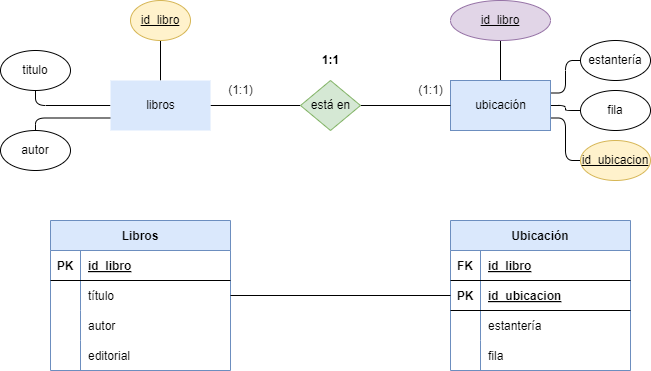

The diagram above was exported from draw.io. Its source (the exported page's mxGraphModel, read from the mxfile embedded in the PNG):
<mxGraphModel dx="612" dy="599" grid="1" gridSize="10" guides="1" tooltips="1" connect="1" arrows="1" fold="1" page="1" pageScale="1" pageWidth="850" pageHeight="1100" math="0" shadow="0">
  <root>
    <mxCell id="0" />
    <mxCell id="1" parent="0" />
    <mxCell id="5" value="Libros" style="shape=table;startSize=30;container=1;collapsible=1;childLayout=tableLayout;fixedRows=1;rowLines=0;fontStyle=1;align=center;resizeLast=1;rounded=0;fillColor=#dae8fc;strokeColor=#6c8ebf;" vertex="1" parent="1">
      <mxGeometry x="80" y="240" width="180" height="150" as="geometry" />
    </mxCell>
    <mxCell id="6" value="" style="shape=tableRow;horizontal=0;startSize=0;swimlaneHead=0;swimlaneBody=0;fillColor=none;collapsible=0;dropTarget=0;points=[[0,0.5],[1,0.5]];portConstraint=eastwest;top=0;left=0;right=0;bottom=1;rounded=1;" vertex="1" parent="5">
      <mxGeometry y="30" width="180" height="30" as="geometry" />
    </mxCell>
    <mxCell id="7" value="PK" style="shape=partialRectangle;connectable=0;fillColor=none;top=0;left=0;bottom=0;right=0;fontStyle=1;overflow=hidden;rounded=1;" vertex="1" parent="6">
      <mxGeometry width="30" height="30" as="geometry">
        <mxRectangle width="30" height="30" as="alternateBounds" />
      </mxGeometry>
    </mxCell>
    <mxCell id="8" value="id_libro" style="shape=partialRectangle;connectable=0;fillColor=none;top=0;left=0;bottom=0;right=0;align=left;spacingLeft=6;fontStyle=5;overflow=hidden;rounded=1;" vertex="1" parent="6">
      <mxGeometry x="30" width="150" height="30" as="geometry">
        <mxRectangle width="150" height="30" as="alternateBounds" />
      </mxGeometry>
    </mxCell>
    <mxCell id="9" value="" style="shape=tableRow;horizontal=0;startSize=0;swimlaneHead=0;swimlaneBody=0;fillColor=none;collapsible=0;dropTarget=0;points=[[0,0.5],[1,0.5]];portConstraint=eastwest;top=0;left=0;right=0;bottom=0;rounded=1;" vertex="1" parent="5">
      <mxGeometry y="60" width="180" height="30" as="geometry" />
    </mxCell>
    <mxCell id="10" value="" style="shape=partialRectangle;connectable=0;fillColor=none;top=0;left=0;bottom=0;right=0;editable=1;overflow=hidden;rounded=1;" vertex="1" parent="9">
      <mxGeometry width="30" height="30" as="geometry">
        <mxRectangle width="30" height="30" as="alternateBounds" />
      </mxGeometry>
    </mxCell>
    <mxCell id="11" value="título" style="shape=partialRectangle;connectable=0;fillColor=none;top=0;left=0;bottom=0;right=0;align=left;spacingLeft=6;overflow=hidden;rounded=1;" vertex="1" parent="9">
      <mxGeometry x="30" width="150" height="30" as="geometry">
        <mxRectangle width="150" height="30" as="alternateBounds" />
      </mxGeometry>
    </mxCell>
    <mxCell id="12" value="" style="shape=tableRow;horizontal=0;startSize=0;swimlaneHead=0;swimlaneBody=0;fillColor=none;collapsible=0;dropTarget=0;points=[[0,0.5],[1,0.5]];portConstraint=eastwest;top=0;left=0;right=0;bottom=0;rounded=1;" vertex="1" parent="5">
      <mxGeometry y="90" width="180" height="30" as="geometry" />
    </mxCell>
    <mxCell id="13" value="" style="shape=partialRectangle;connectable=0;fillColor=none;top=0;left=0;bottom=0;right=0;editable=1;overflow=hidden;rounded=1;" vertex="1" parent="12">
      <mxGeometry width="30" height="30" as="geometry">
        <mxRectangle width="30" height="30" as="alternateBounds" />
      </mxGeometry>
    </mxCell>
    <mxCell id="14" value="autor" style="shape=partialRectangle;connectable=0;fillColor=none;top=0;left=0;bottom=0;right=0;align=left;spacingLeft=6;overflow=hidden;rounded=1;" vertex="1" parent="12">
      <mxGeometry x="30" width="150" height="30" as="geometry">
        <mxRectangle width="150" height="30" as="alternateBounds" />
      </mxGeometry>
    </mxCell>
    <mxCell id="15" value="" style="shape=tableRow;horizontal=0;startSize=0;swimlaneHead=0;swimlaneBody=0;fillColor=none;collapsible=0;dropTarget=0;points=[[0,0.5],[1,0.5]];portConstraint=eastwest;top=0;left=0;right=0;bottom=0;rounded=1;" vertex="1" parent="5">
      <mxGeometry y="120" width="180" height="30" as="geometry" />
    </mxCell>
    <mxCell id="16" value="" style="shape=partialRectangle;connectable=0;fillColor=none;top=0;left=0;bottom=0;right=0;editable=1;overflow=hidden;rounded=1;" vertex="1" parent="15">
      <mxGeometry width="30" height="30" as="geometry">
        <mxRectangle width="30" height="30" as="alternateBounds" />
      </mxGeometry>
    </mxCell>
    <mxCell id="17" value="editorial" style="shape=partialRectangle;connectable=0;fillColor=none;top=0;left=0;bottom=0;right=0;align=left;spacingLeft=6;overflow=hidden;rounded=1;" vertex="1" parent="15">
      <mxGeometry x="30" width="150" height="30" as="geometry">
        <mxRectangle width="150" height="30" as="alternateBounds" />
      </mxGeometry>
    </mxCell>
    <mxCell id="18" value="Ubicación" style="shape=table;startSize=30;container=1;collapsible=1;childLayout=tableLayout;fixedRows=1;rowLines=0;fontStyle=1;align=center;resizeLast=1;rounded=0;fillColor=#dae8fc;strokeColor=#6c8ebf;" vertex="1" parent="1">
      <mxGeometry x="480" y="240" width="180" height="150" as="geometry" />
    </mxCell>
    <mxCell id="19" value="" style="shape=tableRow;horizontal=0;startSize=0;swimlaneHead=0;swimlaneBody=0;fillColor=none;collapsible=0;dropTarget=0;points=[[0,0.5],[1,0.5]];portConstraint=eastwest;top=0;left=0;right=0;bottom=1;rounded=1;" vertex="1" parent="18">
      <mxGeometry y="30" width="180" height="30" as="geometry" />
    </mxCell>
    <mxCell id="20" value="FK" style="shape=partialRectangle;connectable=0;fillColor=none;top=0;left=0;bottom=0;right=0;fontStyle=1;overflow=hidden;rounded=1;" vertex="1" parent="19">
      <mxGeometry width="30" height="30" as="geometry">
        <mxRectangle width="30" height="30" as="alternateBounds" />
      </mxGeometry>
    </mxCell>
    <mxCell id="21" value="id_libro" style="shape=partialRectangle;connectable=0;fillColor=none;top=0;left=0;bottom=0;right=0;align=left;spacingLeft=6;fontStyle=5;overflow=hidden;rounded=1;" vertex="1" parent="19">
      <mxGeometry x="30" width="150" height="30" as="geometry">
        <mxRectangle width="150" height="30" as="alternateBounds" />
      </mxGeometry>
    </mxCell>
    <mxCell id="46" value="" style="shape=tableRow;horizontal=0;startSize=0;swimlaneHead=0;swimlaneBody=0;fillColor=none;collapsible=0;dropTarget=0;points=[[0,0.5],[1,0.5]];portConstraint=eastwest;top=0;left=0;right=0;bottom=1;rounded=1;" vertex="1" parent="18">
      <mxGeometry y="60" width="180" height="30" as="geometry" />
    </mxCell>
    <mxCell id="47" value="PK" style="shape=partialRectangle;connectable=0;fillColor=none;top=0;left=0;bottom=0;right=0;fontStyle=1;overflow=hidden;rounded=1;" vertex="1" parent="46">
      <mxGeometry width="30" height="30" as="geometry">
        <mxRectangle width="30" height="30" as="alternateBounds" />
      </mxGeometry>
    </mxCell>
    <mxCell id="48" value="id_ubicacion" style="shape=partialRectangle;connectable=0;fillColor=none;top=0;left=0;bottom=0;right=0;align=left;spacingLeft=6;fontStyle=5;overflow=hidden;rounded=1;" vertex="1" parent="46">
      <mxGeometry x="30" width="150" height="30" as="geometry">
        <mxRectangle width="150" height="30" as="alternateBounds" />
      </mxGeometry>
    </mxCell>
    <mxCell id="22" value="" style="shape=tableRow;horizontal=0;startSize=0;swimlaneHead=0;swimlaneBody=0;fillColor=none;collapsible=0;dropTarget=0;points=[[0,0.5],[1,0.5]];portConstraint=eastwest;top=0;left=0;right=0;bottom=0;rounded=1;" vertex="1" parent="18">
      <mxGeometry y="90" width="180" height="30" as="geometry" />
    </mxCell>
    <mxCell id="23" value="" style="shape=partialRectangle;connectable=0;fillColor=none;top=0;left=0;bottom=0;right=0;editable=1;overflow=hidden;rounded=1;" vertex="1" parent="22">
      <mxGeometry width="30" height="30" as="geometry">
        <mxRectangle width="30" height="30" as="alternateBounds" />
      </mxGeometry>
    </mxCell>
    <mxCell id="24" value="estantería" style="shape=partialRectangle;connectable=0;fillColor=none;top=0;left=0;bottom=0;right=0;align=left;spacingLeft=6;overflow=hidden;rounded=1;" vertex="1" parent="22">
      <mxGeometry x="30" width="150" height="30" as="geometry">
        <mxRectangle width="150" height="30" as="alternateBounds" />
      </mxGeometry>
    </mxCell>
    <mxCell id="28" value="" style="shape=tableRow;horizontal=0;startSize=0;swimlaneHead=0;swimlaneBody=0;fillColor=none;collapsible=0;dropTarget=0;points=[[0,0.5],[1,0.5]];portConstraint=eastwest;top=0;left=0;right=0;bottom=0;rounded=1;" vertex="1" parent="18">
      <mxGeometry y="120" width="180" height="30" as="geometry" />
    </mxCell>
    <mxCell id="29" value="" style="shape=partialRectangle;connectable=0;fillColor=none;top=0;left=0;bottom=0;right=0;editable=1;overflow=hidden;rounded=1;" vertex="1" parent="28">
      <mxGeometry width="30" height="30" as="geometry">
        <mxRectangle width="30" height="30" as="alternateBounds" />
      </mxGeometry>
    </mxCell>
    <mxCell id="30" value="fila" style="shape=partialRectangle;connectable=0;fillColor=none;top=0;left=0;bottom=0;right=0;align=left;spacingLeft=6;overflow=hidden;rounded=1;" vertex="1" parent="28">
      <mxGeometry x="30" width="150" height="30" as="geometry">
        <mxRectangle width="150" height="30" as="alternateBounds" />
      </mxGeometry>
    </mxCell>
    <mxCell id="37" style="edgeStyle=none;html=1;exitX=0.5;exitY=0;exitDx=0;exitDy=0;entryX=0.5;entryY=1;entryDx=0;entryDy=0;endArrow=none;endFill=0;" edge="1" parent="1" source="35" target="36">
      <mxGeometry relative="1" as="geometry" />
    </mxCell>
    <mxCell id="40" style="edgeStyle=orthogonalEdgeStyle;html=1;exitX=0;exitY=0.5;exitDx=0;exitDy=0;entryX=0.5;entryY=1;entryDx=0;entryDy=0;endArrow=none;endFill=0;rounded=1;" edge="1" parent="1" source="35" target="38">
      <mxGeometry relative="1" as="geometry" />
    </mxCell>
    <mxCell id="42" style="edgeStyle=orthogonalEdgeStyle;html=1;exitX=0;exitY=0.75;exitDx=0;exitDy=0;entryX=0.5;entryY=0;entryDx=0;entryDy=0;endArrow=none;endFill=0;rounded=1;" edge="1" parent="1" source="35" target="41">
      <mxGeometry relative="1" as="geometry" />
    </mxCell>
    <mxCell id="54" style="edgeStyle=orthogonalEdgeStyle;html=1;exitX=1;exitY=0.5;exitDx=0;exitDy=0;entryX=0;entryY=0.5;entryDx=0;entryDy=0;endArrow=none;endFill=0;" edge="1" parent="1" source="35" target="53">
      <mxGeometry relative="1" as="geometry" />
    </mxCell>
    <mxCell id="35" value="libros" style="html=1;dashed=0;whitespace=wrap;fillColor=#dae8fc;strokeColor=none;rounded=0;" vertex="1" parent="1">
      <mxGeometry x="140" y="100" width="100" height="50" as="geometry" />
    </mxCell>
    <mxCell id="36" value="id_libro" style="ellipse;whiteSpace=wrap;html=1;align=center;fontStyle=4;fillColor=#fff2cc;strokeColor=#d6b656;rounded=1;" vertex="1" parent="1">
      <mxGeometry x="160" y="20" width="60" height="40" as="geometry" />
    </mxCell>
    <mxCell id="38" value="titulo" style="ellipse;whiteSpace=wrap;html=1;align=center;rounded=1;" vertex="1" parent="1">
      <mxGeometry x="30" y="70" width="70" height="40" as="geometry" />
    </mxCell>
    <mxCell id="41" value="autor" style="ellipse;whiteSpace=wrap;html=1;align=center;rounded=1;" vertex="1" parent="1">
      <mxGeometry x="30" y="150" width="70" height="40" as="geometry" />
    </mxCell>
    <mxCell id="43" style="edgeStyle=orthogonalEdgeStyle;html=1;exitX=1;exitY=0.5;exitDx=0;exitDy=0;endArrow=none;endFill=0;entryX=0;entryY=0.5;entryDx=0;entryDy=0;rounded=0;" edge="1" parent="1" source="9" target="46">
      <mxGeometry relative="1" as="geometry" />
    </mxCell>
    <mxCell id="51" style="edgeStyle=orthogonalEdgeStyle;html=1;exitX=0.5;exitY=0;exitDx=0;exitDy=0;endArrow=none;endFill=0;" edge="1" parent="1" source="49" target="52">
      <mxGeometry relative="1" as="geometry">
        <mxPoint x="450" y="60" as="targetPoint" />
      </mxGeometry>
    </mxCell>
    <mxCell id="61" style="edgeStyle=orthogonalEdgeStyle;html=1;exitX=1;exitY=0.25;exitDx=0;exitDy=0;entryX=0;entryY=0.5;entryDx=0;entryDy=0;endArrow=none;endFill=0;strokeColor=default;rounded=1;" edge="1" parent="1" source="49" target="60">
      <mxGeometry relative="1" as="geometry" />
    </mxCell>
    <mxCell id="64" style="edgeStyle=orthogonalEdgeStyle;html=1;exitX=1;exitY=0.5;exitDx=0;exitDy=0;entryX=0;entryY=0.5;entryDx=0;entryDy=0;endArrow=none;endFill=0;rounded=1;" edge="1" parent="1" source="49" target="63">
      <mxGeometry relative="1" as="geometry" />
    </mxCell>
    <mxCell id="67" style="edgeStyle=orthogonalEdgeStyle;html=1;exitX=1;exitY=0.75;exitDx=0;exitDy=0;entryX=0;entryY=0.5;entryDx=0;entryDy=0;endArrow=none;endFill=0;rounded=1;" edge="1" parent="1" source="49" target="66">
      <mxGeometry relative="1" as="geometry" />
    </mxCell>
    <mxCell id="49" value="ubicación" style="html=1;dashed=0;whitespace=wrap;fillColor=#dae8fc;strokeColor=#6c8ebf;rounded=0;" vertex="1" parent="1">
      <mxGeometry x="480" y="100" width="100" height="50" as="geometry" />
    </mxCell>
    <mxCell id="52" value="id_libro" style="ellipse;whiteSpace=wrap;html=1;align=center;fontStyle=4;fillColor=#e1d5e7;strokeColor=#9673a6;rounded=1;" vertex="1" parent="1">
      <mxGeometry x="480" y="20" width="100" height="40" as="geometry" />
    </mxCell>
    <mxCell id="55" style="edgeStyle=orthogonalEdgeStyle;html=1;exitX=1;exitY=0.5;exitDx=0;exitDy=0;entryX=0;entryY=0.5;entryDx=0;entryDy=0;endArrow=none;endFill=0;" edge="1" parent="1" source="53" target="49">
      <mxGeometry relative="1" as="geometry" />
    </mxCell>
    <mxCell id="53" value="está en" style="shape=rhombus;html=1;dashed=0;whitespace=wrap;perimeter=rhombusPerimeter;fillColor=#d5e8d4;strokeColor=#82b366;rounded=0;" vertex="1" parent="1">
      <mxGeometry x="330" y="100" width="60" height="50" as="geometry" />
    </mxCell>
    <mxCell id="56" value="(1:1)" style="text;html=1;align=center;verticalAlign=middle;resizable=0;points=[];autosize=1;strokeColor=none;fillColor=none;rounded=1;" vertex="1" parent="1">
      <mxGeometry x="435" y="95" width="50" height="30" as="geometry" />
    </mxCell>
    <mxCell id="57" value="(1:1)" style="text;html=1;align=center;verticalAlign=middle;resizable=0;points=[];autosize=1;strokeColor=none;fillColor=none;rounded=1;" vertex="1" parent="1">
      <mxGeometry x="245" y="95" width="50" height="30" as="geometry" />
    </mxCell>
    <mxCell id="58" value="&lt;b&gt;1:1&lt;/b&gt;" style="text;html=1;align=center;verticalAlign=middle;resizable=0;points=[];autosize=1;strokeColor=none;fillColor=none;rounded=1;" vertex="1" parent="1">
      <mxGeometry x="340" y="65" width="40" height="30" as="geometry" />
    </mxCell>
    <mxCell id="60" value="estantería" style="ellipse;whiteSpace=wrap;html=1;align=center;rounded=1;" vertex="1" parent="1">
      <mxGeometry x="610" y="60" width="70" height="40" as="geometry" />
    </mxCell>
    <mxCell id="63" value="fila" style="ellipse;whiteSpace=wrap;html=1;align=center;rounded=1;" vertex="1" parent="1">
      <mxGeometry x="610" y="110" width="70" height="40" as="geometry" />
    </mxCell>
    <mxCell id="66" value="id_ubicacion" style="ellipse;whiteSpace=wrap;html=1;align=center;fontStyle=4;fillColor=#fff2cc;strokeColor=#d6b656;rounded=1;" vertex="1" parent="1">
      <mxGeometry x="610" y="160" width="70" height="40" as="geometry" />
    </mxCell>
  </root>
</mxGraphModel>